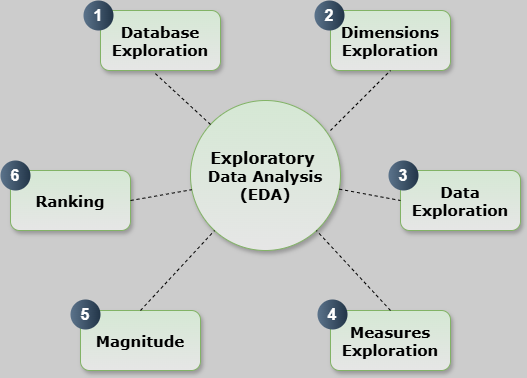

The diagram above was exported from draw.io. Its source (the exported page's mxGraphModel, read from the mxfile embedded in the PNG):
<mxGraphModel dx="980" dy="578" grid="0" gridSize="10" guides="1" tooltips="1" connect="1" arrows="1" fold="1" page="1" pageScale="1" pageWidth="850" pageHeight="1100" background="#CCCCCC" math="0" shadow="0">
  <root>
    <mxCell id="0" />
    <mxCell id="1" parent="0" />
    <mxCell id="7ZPNZr5dNCGF4xTw8h4q-1" value="&lt;font style=&quot;font-size: 16px;&quot;&gt;Exploratory&lt;/font&gt;&amp;nbsp;&lt;div&gt;Data Analysis (EDA)&lt;/div&gt;" style="ellipse;whiteSpace=wrap;html=1;aspect=fixed;align=center;fontStyle=1;fontSize=15;fontFamily=Verdana;fillColor=#d5e8d4;strokeColor=#82b366;shadow=1;fillStyle=dots;gradientColor=#E6E6E6;" vertex="1" parent="1">
      <mxGeometry x="250" y="190" width="150" height="150" as="geometry" />
    </mxCell>
    <mxCell id="7ZPNZr5dNCGF4xTw8h4q-2" value="Database Exploration" style="rounded=1;whiteSpace=wrap;html=1;fontStyle=1;fontSize=15;fontFamily=Verdana;fillColor=#d5e8d4;strokeColor=#82b366;shadow=1;fillStyle=zigzag-line;gradientColor=#E6E6E6;glass=0;" vertex="1" parent="1">
      <mxGeometry x="160" y="100" width="120" height="60" as="geometry" />
    </mxCell>
    <mxCell id="7ZPNZr5dNCGF4xTw8h4q-3" value="Dimensions Exploration" style="rounded=1;whiteSpace=wrap;html=1;fontStyle=1;fontSize=15;fontFamily=Verdana;fillColor=#d5e8d4;strokeColor=#82b366;shadow=1;fillStyle=zigzag-line;gradientColor=#E6E6E6;glass=0;" vertex="1" parent="1">
      <mxGeometry x="390" y="100" width="120" height="60" as="geometry" />
    </mxCell>
    <mxCell id="7ZPNZr5dNCGF4xTw8h4q-4" value="Data Exploration" style="rounded=1;whiteSpace=wrap;html=1;fontStyle=1;fontSize=15;fontFamily=Verdana;fillColor=#d5e8d4;strokeColor=#82b366;shadow=1;fillStyle=zigzag-line;gradientColor=#E6E6E6;glass=0;" vertex="1" parent="1">
      <mxGeometry x="460" y="260" width="120" height="60" as="geometry" />
    </mxCell>
    <mxCell id="7ZPNZr5dNCGF4xTw8h4q-5" value="Measures Exploration" style="rounded=1;whiteSpace=wrap;html=1;fontStyle=1;fontSize=15;fontFamily=Verdana;fillColor=#d5e8d4;strokeColor=#82b366;shadow=1;fillStyle=zigzag-line;gradientColor=#E6E6E6;glass=0;" vertex="1" parent="1">
      <mxGeometry x="390" y="400" width="120" height="60" as="geometry" />
    </mxCell>
    <mxCell id="7ZPNZr5dNCGF4xTw8h4q-6" value="Magnitude" style="rounded=1;whiteSpace=wrap;html=1;fontStyle=1;fontSize=15;fontFamily=Verdana;fillColor=#d5e8d4;strokeColor=#82b366;shadow=1;fillStyle=zigzag-line;gradientColor=#E6E6E6;glass=0;" vertex="1" parent="1">
      <mxGeometry x="140" y="400" width="120" height="60" as="geometry" />
    </mxCell>
    <mxCell id="7ZPNZr5dNCGF4xTw8h4q-7" value="Ranking" style="rounded=1;whiteSpace=wrap;html=1;fontStyle=1;fontSize=15;fontFamily=Verdana;fillColor=#d5e8d4;strokeColor=#82b366;shadow=1;fillStyle=zigzag-line;gradientColor=#E6E6E6;glass=0;" vertex="1" parent="1">
      <mxGeometry x="70" y="260" width="120" height="60" as="geometry" />
    </mxCell>
    <mxCell id="7ZPNZr5dNCGF4xTw8h4q-8" value="" style="endArrow=none;dashed=1;html=1;rounded=0;entryX=0.008;entryY=0.595;entryDx=0;entryDy=0;entryPerimeter=0;exitX=1;exitY=0.5;exitDx=0;exitDy=0;" edge="1" parent="1" source="7ZPNZr5dNCGF4xTw8h4q-7" target="7ZPNZr5dNCGF4xTw8h4q-1">
      <mxGeometry width="50" height="50" relative="1" as="geometry">
        <mxPoint x="190" y="320" as="sourcePoint" />
        <mxPoint x="240" y="270" as="targetPoint" />
      </mxGeometry>
    </mxCell>
    <mxCell id="7ZPNZr5dNCGF4xTw8h4q-9" value="" style="endArrow=none;dashed=1;html=1;rounded=0;exitX=0.5;exitY=0;exitDx=0;exitDy=0;" edge="1" parent="1" source="7ZPNZr5dNCGF4xTw8h4q-6" target="7ZPNZr5dNCGF4xTw8h4q-1">
      <mxGeometry width="50" height="50" relative="1" as="geometry">
        <mxPoint x="200" y="450" as="sourcePoint" />
        <mxPoint x="250" y="400" as="targetPoint" />
      </mxGeometry>
    </mxCell>
    <mxCell id="7ZPNZr5dNCGF4xTw8h4q-10" value="" style="endArrow=none;dashed=1;html=1;rounded=0;exitX=0.933;exitY=0.2;exitDx=0;exitDy=0;exitPerimeter=0;entryX=0.5;entryY=1;entryDx=0;entryDy=0;" edge="1" parent="1" source="7ZPNZr5dNCGF4xTw8h4q-1" target="7ZPNZr5dNCGF4xTw8h4q-3">
      <mxGeometry width="50" height="50" relative="1" as="geometry">
        <mxPoint x="440" y="210" as="sourcePoint" />
        <mxPoint x="490" y="160" as="targetPoint" />
      </mxGeometry>
    </mxCell>
    <mxCell id="7ZPNZr5dNCGF4xTw8h4q-11" value="" style="endArrow=none;dashed=1;html=1;rounded=0;entryX=0.443;entryY=1.026;entryDx=0;entryDy=0;entryPerimeter=0;" edge="1" parent="1" source="7ZPNZr5dNCGF4xTw8h4q-1" target="7ZPNZr5dNCGF4xTw8h4q-2">
      <mxGeometry width="50" height="50" relative="1" as="geometry">
        <mxPoint x="185" y="210" as="sourcePoint" />
        <mxPoint x="235" y="160" as="targetPoint" />
      </mxGeometry>
    </mxCell>
    <mxCell id="7ZPNZr5dNCGF4xTw8h4q-12" value="" style="endArrow=none;dashed=1;html=1;rounded=0;exitX=0.5;exitY=0;exitDx=0;exitDy=0;" edge="1" parent="1" source="7ZPNZr5dNCGF4xTw8h4q-5" target="7ZPNZr5dNCGF4xTw8h4q-1">
      <mxGeometry width="50" height="50" relative="1" as="geometry">
        <mxPoint x="420" y="450" as="sourcePoint" />
        <mxPoint x="470" y="400" as="targetPoint" />
      </mxGeometry>
    </mxCell>
    <mxCell id="7ZPNZr5dNCGF4xTw8h4q-14" value="" style="endArrow=none;dashed=1;html=1;rounded=0;entryX=0;entryY=0.5;entryDx=0;entryDy=0;" edge="1" parent="1" source="7ZPNZr5dNCGF4xTw8h4q-1" target="7ZPNZr5dNCGF4xTw8h4q-4">
      <mxGeometry width="50" height="50" relative="1" as="geometry">
        <mxPoint x="430" y="380" as="sourcePoint" />
        <mxPoint x="480" y="330" as="targetPoint" />
      </mxGeometry>
    </mxCell>
    <mxCell id="7ZPNZr5dNCGF4xTw8h4q-15" value="1" style="ellipse;whiteSpace=wrap;html=1;aspect=fixed;rotation=0;gradientColor=#223548;strokeColor=none;gradientDirection=east;fillColor=#5b738b;rounded=0;pointerEvents=0;fontFamily=Helvetica;fontSize=16;fontColor=#FFFFFF;spacingTop=4;spacingBottom=4;spacingLeft=4;spacingRight=4;points=[];fontStyle=1" vertex="1" parent="1">
      <mxGeometry x="143" y="90" width="30" height="30" as="geometry" />
    </mxCell>
    <mxCell id="7ZPNZr5dNCGF4xTw8h4q-16" value="2" style="ellipse;whiteSpace=wrap;html=1;aspect=fixed;rotation=0;gradientColor=#223548;strokeColor=none;gradientDirection=east;fillColor=#5b738b;rounded=0;pointerEvents=0;fontFamily=Helvetica;fontSize=16;fontColor=#FFFFFF;spacingTop=4;spacingBottom=4;spacingLeft=4;spacingRight=4;points=[];fontStyle=1" vertex="1" parent="1">
      <mxGeometry x="374" y="90" width="30" height="30" as="geometry" />
    </mxCell>
    <mxCell id="7ZPNZr5dNCGF4xTw8h4q-17" value="3" style="ellipse;whiteSpace=wrap;html=1;aspect=fixed;rotation=0;gradientColor=#223548;strokeColor=none;gradientDirection=east;fillColor=#5b738b;rounded=0;pointerEvents=0;fontFamily=Helvetica;fontSize=16;fontColor=#FFFFFF;spacingTop=4;spacingBottom=4;spacingLeft=4;spacingRight=4;points=[];fontStyle=1" vertex="1" parent="1">
      <mxGeometry x="448" y="250" width="30" height="30" as="geometry" />
    </mxCell>
    <mxCell id="7ZPNZr5dNCGF4xTw8h4q-18" value="4" style="ellipse;whiteSpace=wrap;html=1;aspect=fixed;rotation=0;gradientColor=#223548;strokeColor=none;gradientDirection=east;fillColor=#5b738b;rounded=0;pointerEvents=0;fontFamily=Helvetica;fontSize=16;fontColor=#FFFFFF;spacingTop=4;spacingBottom=4;spacingLeft=4;spacingRight=4;points=[];fontStyle=1" vertex="1" parent="1">
      <mxGeometry x="377" y="389" width="30" height="30" as="geometry" />
    </mxCell>
    <mxCell id="7ZPNZr5dNCGF4xTw8h4q-19" value="5" style="ellipse;whiteSpace=wrap;html=1;aspect=fixed;rotation=0;gradientColor=#223548;strokeColor=none;gradientDirection=east;fillColor=#5b738b;rounded=0;pointerEvents=0;fontFamily=Helvetica;fontSize=16;fontColor=#FFFFFF;spacingTop=4;spacingBottom=4;spacingLeft=4;spacingRight=4;points=[];fontStyle=1" vertex="1" parent="1">
      <mxGeometry x="130" y="389" width="30" height="30" as="geometry" />
    </mxCell>
    <mxCell id="7ZPNZr5dNCGF4xTw8h4q-20" value="6" style="ellipse;whiteSpace=wrap;html=1;aspect=fixed;rotation=0;gradientColor=#223548;strokeColor=none;gradientDirection=east;fillColor=#5b738b;rounded=0;pointerEvents=0;fontFamily=Helvetica;fontSize=16;fontColor=#FFFFFF;spacingTop=4;spacingBottom=4;spacingLeft=4;spacingRight=4;points=[];fontStyle=1" vertex="1" parent="1">
      <mxGeometry x="60" y="250" width="30" height="30" as="geometry" />
    </mxCell>
  </root>
</mxGraphModel>